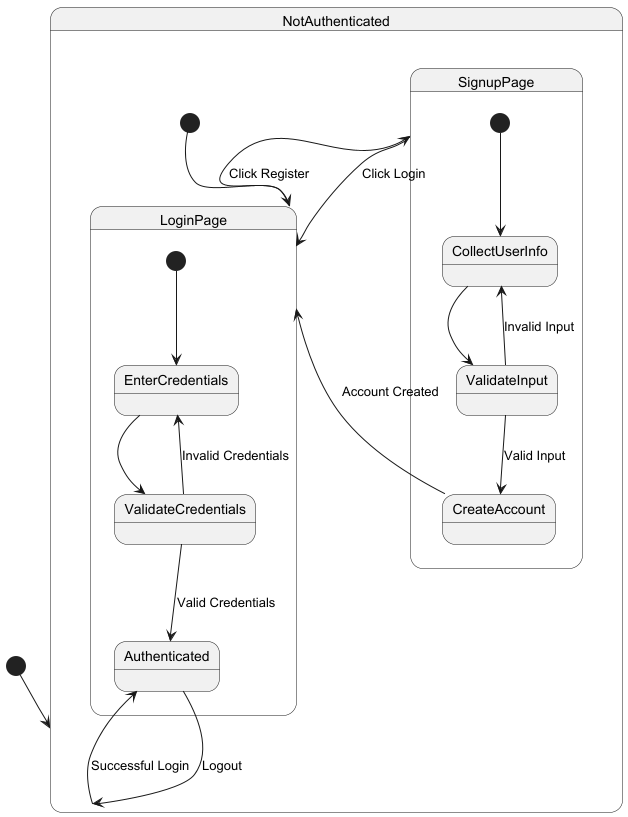

The diagram above was rendered by PlantUML. Its source (embedded in the PNG):
@startuml User Authentication State Diagram

[*] --> NotAuthenticated

state NotAuthenticated {
    [*] --> LoginPage
    LoginPage --> SignupPage : Click Register
    SignupPage --> LoginPage : Click Login
    
    state SignupPage {
        [*] --> CollectUserInfo
        CollectUserInfo --> ValidateInput
        ValidateInput --> CreateAccount : Valid Input
        ValidateInput --> CollectUserInfo : Invalid Input
        CreateAccount --> LoginPage : Account Created
    }
    
    state LoginPage {
        [*] --> EnterCredentials
        EnterCredentials --> ValidateCredentials
        ValidateCredentials --> Authenticated : Valid Credentials
        ValidateCredentials --> EnterCredentials : Invalid Credentials
    }
}


NotAuthenticated --> Authenticated : Successful Login
Authenticated --> NotAuthenticated : Logout

@enduml